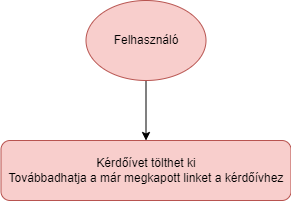

The diagram above was exported from draw.io. Its source (the exported page's mxGraphModel, read from the mxfile embedded in the PNG):
<mxGraphModel dx="1422" dy="743" grid="1" gridSize="10" guides="1" tooltips="1" connect="1" arrows="1" fold="1" page="1" pageScale="1" pageWidth="827" pageHeight="1169" math="0" shadow="0">
  <root>
    <mxCell id="0" />
    <mxCell id="1" parent="0" />
    <mxCell id="IbfUbEIAyWAsuPsuBnng-6" style="edgeStyle=orthogonalEdgeStyle;rounded=0;orthogonalLoop=1;jettySize=auto;html=1;exitX=0.5;exitY=1;exitDx=0;exitDy=0;entryX=0.5;entryY=0;entryDx=0;entryDy=0;" edge="1" parent="1" source="IbfUbEIAyWAsuPsuBnng-4" target="IbfUbEIAyWAsuPsuBnng-5">
      <mxGeometry relative="1" as="geometry" />
    </mxCell>
    <mxCell id="IbfUbEIAyWAsuPsuBnng-4" value="Felhasználó" style="ellipse;whiteSpace=wrap;html=1;fillColor=#f8cecc;strokeColor=#b85450;" vertex="1" parent="1">
      <mxGeometry x="347.5" y="70" width="120" height="80" as="geometry" />
    </mxCell>
    <mxCell id="IbfUbEIAyWAsuPsuBnng-5" value="Kérdőívet tölthet ki&#10;Továbbadhatja a már megkapott linket a kérdőívhez" style="rounded=1;whiteSpace=wrap;html=1;fillColor=#f8cecc;strokeColor=#b85450;" vertex="1" parent="1">
      <mxGeometry x="262.5" y="210" width="290" height="60" as="geometry" />
    </mxCell>
  </root>
</mxGraphModel>